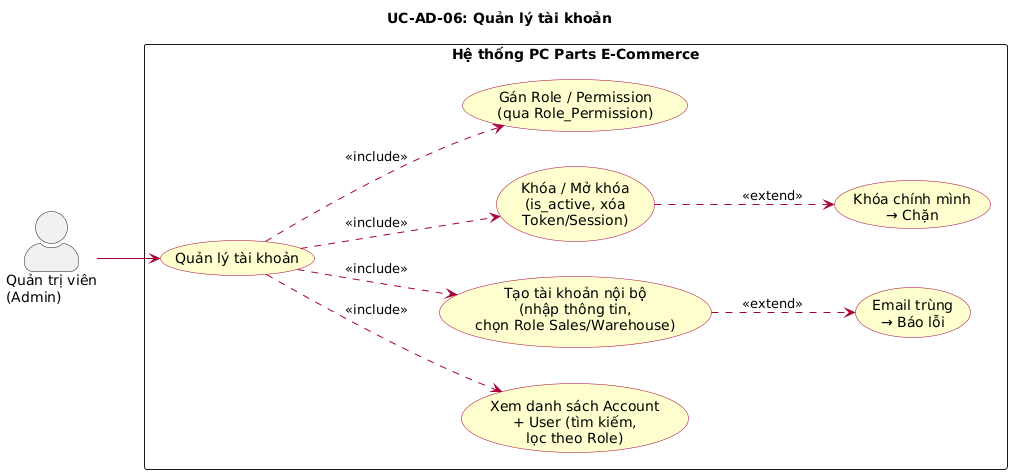

The diagram above was rendered by PlantUML. Its source (embedded in the PNG):
@startuml
left to right direction
skinparam actorStyle awesome
skinparam packageStyle rectangle
skinparam usecase {
  BackgroundColor #FEFECE
  BorderColor #A80036
  ArrowColor #A80036
}

title UC-AD-06: Quản lý tài khoản

actor "Quản trị viên\n(Admin)" as Admin

rectangle "Hệ thống PC Parts E-Commerce" {
  usecase "Quản lý tài khoản" as UC_ACC
  usecase "Xem danh sách Account\n+ User (tìm kiếm,\nlọc theo Role)" as UC_LIST
  usecase "Tạo tài khoản nội bộ\n(nhập thông tin,\nchọn Role Sales/Warehouse)" as UC_CREATE
  usecase "Khóa / Mở khóa\n(is_active, xóa\nToken/Session)" as UC_LOCK
  usecase "Gán Role / Permission\n(qua Role_Permission)" as UC_ROLE
  usecase "Khóa chính mình\n→ Chặn" as UC_ERR_SELF
  usecase "Email trùng\n→ Báo lỗi" as UC_ERR_DUP
}

Admin --> UC_ACC

UC_ACC ..> UC_LIST : <<include>>
UC_ACC ..> UC_CREATE : <<include>>
UC_ACC ..> UC_LOCK : <<include>>
UC_ACC ..> UC_ROLE : <<include>>
UC_LOCK ..> UC_ERR_SELF : <<extend>>
UC_CREATE ..> UC_ERR_DUP : <<extend>>
@enduml